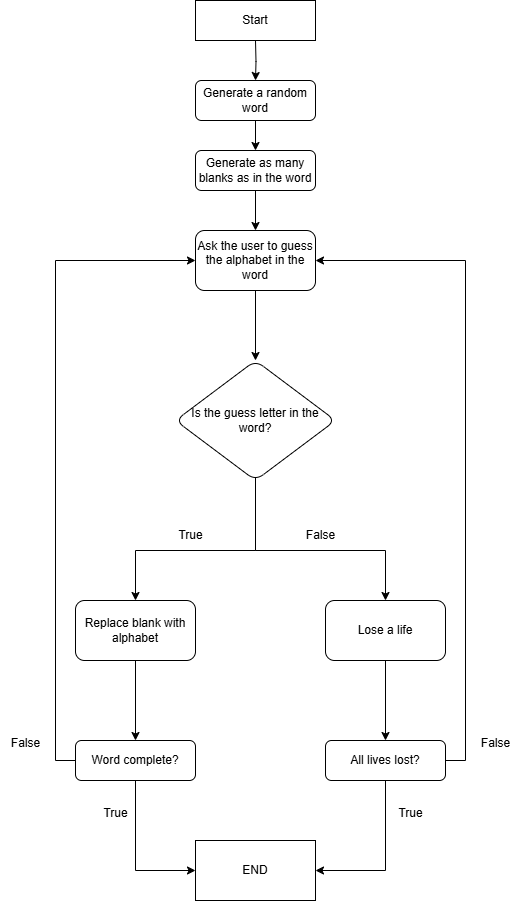

The diagram above was exported from draw.io. Its source (the exported page's mxGraphModel, read from the mxfile embedded in the PNG):
<mxGraphModel dx="1050" dy="1691" grid="1" gridSize="10" guides="1" tooltips="1" connect="1" arrows="1" fold="1" page="1" pageScale="1" pageWidth="827" pageHeight="1169" math="0" shadow="0">
  <root>
    <mxCell id="WIyWlLk6GJQsqaUBKTNV-0" />
    <mxCell id="WIyWlLk6GJQsqaUBKTNV-1" parent="WIyWlLk6GJQsqaUBKTNV-0" />
    <mxCell id="jbBjt8Kr4A0c6Zubsf9h-13" value="" style="edgeStyle=orthogonalEdgeStyle;rounded=0;orthogonalLoop=1;jettySize=auto;html=1;" edge="1" parent="WIyWlLk6GJQsqaUBKTNV-1" source="jbBjt8Kr4A0c6Zubsf9h-12" target="WIyWlLk6GJQsqaUBKTNV-3">
      <mxGeometry relative="1" as="geometry" />
    </mxCell>
    <mxCell id="jbBjt8Kr4A0c6Zubsf9h-17" value="" style="edgeStyle=orthogonalEdgeStyle;rounded=0;orthogonalLoop=1;jettySize=auto;html=1;" edge="1" parent="WIyWlLk6GJQsqaUBKTNV-1" source="WIyWlLk6GJQsqaUBKTNV-3" target="jbBjt8Kr4A0c6Zubsf9h-16">
      <mxGeometry relative="1" as="geometry" />
    </mxCell>
    <object label="Generate as many blanks as in the word" id="WIyWlLk6GJQsqaUBKTNV-3">
      <mxCell style="rounded=1;whiteSpace=wrap;html=1;fontSize=12;glass=0;strokeWidth=1;shadow=0;" parent="WIyWlLk6GJQsqaUBKTNV-1" vertex="1">
        <mxGeometry x="370" y="-20" width="120" height="40" as="geometry" />
      </mxCell>
    </object>
    <mxCell id="jbBjt8Kr4A0c6Zubsf9h-15" value="" style="edgeStyle=orthogonalEdgeStyle;rounded=0;orthogonalLoop=1;jettySize=auto;html=1;" edge="1" parent="WIyWlLk6GJQsqaUBKTNV-1" target="jbBjt8Kr4A0c6Zubsf9h-12">
      <mxGeometry relative="1" as="geometry">
        <mxPoint x="430" y="-130" as="sourcePoint" />
      </mxGeometry>
    </mxCell>
    <mxCell id="jbBjt8Kr4A0c6Zubsf9h-12" value="Generate a random word" style="whiteSpace=wrap;html=1;rounded=1;glass=0;strokeWidth=1;shadow=0;" vertex="1" parent="WIyWlLk6GJQsqaUBKTNV-1">
      <mxGeometry x="370" y="-90" width="120" height="40" as="geometry" />
    </mxCell>
    <mxCell id="jbBjt8Kr4A0c6Zubsf9h-16" value="Ask the user to guess the alphabet in the word" style="whiteSpace=wrap;html=1;rounded=1;glass=0;strokeWidth=1;shadow=0;" vertex="1" parent="WIyWlLk6GJQsqaUBKTNV-1">
      <mxGeometry x="370" y="60" width="120" height="60" as="geometry" />
    </mxCell>
    <mxCell id="jbBjt8Kr4A0c6Zubsf9h-34" value="" style="edgeStyle=orthogonalEdgeStyle;rounded=0;orthogonalLoop=1;jettySize=auto;html=1;" edge="1" parent="WIyWlLk6GJQsqaUBKTNV-1" source="jbBjt8Kr4A0c6Zubsf9h-22" target="jbBjt8Kr4A0c6Zubsf9h-33">
      <mxGeometry relative="1" as="geometry" />
    </mxCell>
    <mxCell id="jbBjt8Kr4A0c6Zubsf9h-22" value="Lose a life" style="whiteSpace=wrap;html=1;rounded=1;glass=0;strokeWidth=1;shadow=0;" vertex="1" parent="WIyWlLk6GJQsqaUBKTNV-1">
      <mxGeometry x="500" y="430" width="120" height="60" as="geometry" />
    </mxCell>
    <mxCell id="jbBjt8Kr4A0c6Zubsf9h-30" style="edgeStyle=orthogonalEdgeStyle;rounded=0;orthogonalLoop=1;jettySize=auto;html=1;exitX=0.5;exitY=0;exitDx=0;exitDy=0;entryX=0.5;entryY=0;entryDx=0;entryDy=0;" edge="1" parent="WIyWlLk6GJQsqaUBKTNV-1" target="jbBjt8Kr4A0c6Zubsf9h-24">
      <mxGeometry relative="1" as="geometry">
        <mxPoint x="430" y="280" as="sourcePoint" />
        <Array as="points">
          <mxPoint x="430" y="380" />
          <mxPoint x="310" y="380" />
        </Array>
      </mxGeometry>
    </mxCell>
    <mxCell id="jbBjt8Kr4A0c6Zubsf9h-36" value="" style="edgeStyle=orthogonalEdgeStyle;rounded=0;orthogonalLoop=1;jettySize=auto;html=1;" edge="1" parent="WIyWlLk6GJQsqaUBKTNV-1" source="jbBjt8Kr4A0c6Zubsf9h-24" target="jbBjt8Kr4A0c6Zubsf9h-35">
      <mxGeometry relative="1" as="geometry" />
    </mxCell>
    <mxCell id="jbBjt8Kr4A0c6Zubsf9h-24" value="Replace blank with alphabet" style="whiteSpace=wrap;html=1;rounded=1;glass=0;strokeWidth=1;shadow=0;" vertex="1" parent="WIyWlLk6GJQsqaUBKTNV-1">
      <mxGeometry x="250" y="430" width="120" height="60" as="geometry" />
    </mxCell>
    <mxCell id="jbBjt8Kr4A0c6Zubsf9h-26" value="False" style="text;html=1;align=center;verticalAlign=middle;resizable=0;points=[];autosize=1;strokeColor=none;fillColor=none;" vertex="1" parent="WIyWlLk6GJQsqaUBKTNV-1">
      <mxGeometry x="470" y="350" width="50" height="30" as="geometry" />
    </mxCell>
    <mxCell id="jbBjt8Kr4A0c6Zubsf9h-27" value="True" style="text;html=1;align=center;verticalAlign=middle;resizable=0;points=[];autosize=1;strokeColor=none;fillColor=none;" vertex="1" parent="WIyWlLk6GJQsqaUBKTNV-1">
      <mxGeometry x="340" y="350" width="50" height="30" as="geometry" />
    </mxCell>
    <mxCell id="jbBjt8Kr4A0c6Zubsf9h-28" value="" style="edgeStyle=orthogonalEdgeStyle;rounded=0;orthogonalLoop=1;jettySize=auto;html=1;" edge="1" parent="WIyWlLk6GJQsqaUBKTNV-1" source="jbBjt8Kr4A0c6Zubsf9h-16" target="jbBjt8Kr4A0c6Zubsf9h-20">
      <mxGeometry relative="1" as="geometry">
        <mxPoint x="430" y="120" as="sourcePoint" />
        <mxPoint x="430" y="300" as="targetPoint" />
      </mxGeometry>
    </mxCell>
    <mxCell id="jbBjt8Kr4A0c6Zubsf9h-29" style="edgeStyle=orthogonalEdgeStyle;rounded=0;orthogonalLoop=1;jettySize=auto;html=1;exitX=0.5;exitY=1;exitDx=0;exitDy=0;entryX=0.5;entryY=0;entryDx=0;entryDy=0;" edge="1" parent="WIyWlLk6GJQsqaUBKTNV-1" source="jbBjt8Kr4A0c6Zubsf9h-20" target="jbBjt8Kr4A0c6Zubsf9h-22">
      <mxGeometry relative="1" as="geometry">
        <Array as="points">
          <mxPoint x="430" y="380" />
          <mxPoint x="560" y="380" />
        </Array>
      </mxGeometry>
    </mxCell>
    <mxCell id="jbBjt8Kr4A0c6Zubsf9h-20" value="Is the guess letter in the word?" style="rhombus;whiteSpace=wrap;html=1;rounded=1;glass=0;strokeWidth=1;shadow=0;" vertex="1" parent="WIyWlLk6GJQsqaUBKTNV-1">
      <mxGeometry x="350" y="190" width="160" height="120" as="geometry" />
    </mxCell>
    <mxCell id="jbBjt8Kr4A0c6Zubsf9h-45" style="edgeStyle=orthogonalEdgeStyle;rounded=0;orthogonalLoop=1;jettySize=auto;html=1;exitX=1;exitY=0.5;exitDx=0;exitDy=0;entryX=1;entryY=0.5;entryDx=0;entryDy=0;" edge="1" parent="WIyWlLk6GJQsqaUBKTNV-1" source="jbBjt8Kr4A0c6Zubsf9h-33" target="jbBjt8Kr4A0c6Zubsf9h-16">
      <mxGeometry relative="1" as="geometry" />
    </mxCell>
    <mxCell id="jbBjt8Kr4A0c6Zubsf9h-33" value="All lives lost?" style="whiteSpace=wrap;html=1;rounded=1;glass=0;strokeWidth=1;shadow=0;" vertex="1" parent="WIyWlLk6GJQsqaUBKTNV-1">
      <mxGeometry x="500" y="570" width="120" height="40" as="geometry" />
    </mxCell>
    <mxCell id="jbBjt8Kr4A0c6Zubsf9h-44" style="edgeStyle=orthogonalEdgeStyle;rounded=0;orthogonalLoop=1;jettySize=auto;html=1;exitX=0;exitY=0.5;exitDx=0;exitDy=0;entryX=0;entryY=0.5;entryDx=0;entryDy=0;" edge="1" parent="WIyWlLk6GJQsqaUBKTNV-1" source="jbBjt8Kr4A0c6Zubsf9h-35" target="jbBjt8Kr4A0c6Zubsf9h-16">
      <mxGeometry relative="1" as="geometry" />
    </mxCell>
    <mxCell id="jbBjt8Kr4A0c6Zubsf9h-35" value="Word complete?" style="rounded=1;whiteSpace=wrap;html=1;glass=0;strokeWidth=1;shadow=0;" vertex="1" parent="WIyWlLk6GJQsqaUBKTNV-1">
      <mxGeometry x="250" y="570" width="120" height="40" as="geometry" />
    </mxCell>
    <mxCell id="jbBjt8Kr4A0c6Zubsf9h-40" style="edgeStyle=orthogonalEdgeStyle;rounded=0;orthogonalLoop=1;jettySize=auto;html=1;exitX=0.5;exitY=1;exitDx=0;exitDy=0;entryX=1;entryY=0.5;entryDx=0;entryDy=0;" edge="1" parent="WIyWlLk6GJQsqaUBKTNV-1" source="jbBjt8Kr4A0c6Zubsf9h-33" target="jbBjt8Kr4A0c6Zubsf9h-38">
      <mxGeometry relative="1" as="geometry" />
    </mxCell>
    <mxCell id="jbBjt8Kr4A0c6Zubsf9h-41" style="edgeStyle=orthogonalEdgeStyle;rounded=0;orthogonalLoop=1;jettySize=auto;html=1;exitX=0.5;exitY=1;exitDx=0;exitDy=0;entryX=0;entryY=0.5;entryDx=0;entryDy=0;" edge="1" parent="WIyWlLk6GJQsqaUBKTNV-1" source="jbBjt8Kr4A0c6Zubsf9h-35" target="jbBjt8Kr4A0c6Zubsf9h-38">
      <mxGeometry relative="1" as="geometry" />
    </mxCell>
    <mxCell id="jbBjt8Kr4A0c6Zubsf9h-38" value="END" style="whiteSpace=wrap;html=1;" vertex="1" parent="WIyWlLk6GJQsqaUBKTNV-1">
      <mxGeometry x="370" y="670" width="120" height="60" as="geometry" />
    </mxCell>
    <mxCell id="jbBjt8Kr4A0c6Zubsf9h-39" value="Start" style="whiteSpace=wrap;html=1;" vertex="1" parent="WIyWlLk6GJQsqaUBKTNV-1">
      <mxGeometry x="370" y="-170" width="120" height="40" as="geometry" />
    </mxCell>
    <mxCell id="jbBjt8Kr4A0c6Zubsf9h-42" value="True" style="text;html=1;align=center;verticalAlign=middle;resizable=0;points=[];autosize=1;strokeColor=none;fillColor=none;" vertex="1" parent="WIyWlLk6GJQsqaUBKTNV-1">
      <mxGeometry x="265" y="628" width="50" height="30" as="geometry" />
    </mxCell>
    <mxCell id="jbBjt8Kr4A0c6Zubsf9h-43" value="True" style="text;html=1;align=center;verticalAlign=middle;resizable=0;points=[];autosize=1;strokeColor=none;fillColor=none;" vertex="1" parent="WIyWlLk6GJQsqaUBKTNV-1">
      <mxGeometry x="560" y="628" width="50" height="30" as="geometry" />
    </mxCell>
    <mxCell id="jbBjt8Kr4A0c6Zubsf9h-46" value="False" style="text;html=1;align=center;verticalAlign=middle;resizable=0;points=[];autosize=1;strokeColor=none;fillColor=none;" vertex="1" parent="WIyWlLk6GJQsqaUBKTNV-1">
      <mxGeometry x="175" y="558" width="50" height="30" as="geometry" />
    </mxCell>
    <mxCell id="jbBjt8Kr4A0c6Zubsf9h-47" value="False" style="text;html=1;align=center;verticalAlign=middle;resizable=0;points=[];autosize=1;strokeColor=none;fillColor=none;" vertex="1" parent="WIyWlLk6GJQsqaUBKTNV-1">
      <mxGeometry x="645" y="558" width="50" height="30" as="geometry" />
    </mxCell>
  </root>
</mxGraphModel>